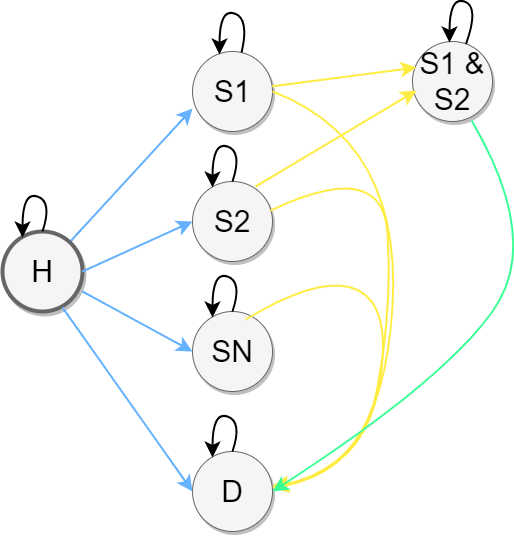

The diagram above was exported from draw.io. Its source (the exported page's mxGraphModel, read from the mxfile embedded in the PNG):
<mxGraphModel dx="1674" dy="836" grid="1" gridSize="10" guides="1" tooltips="1" connect="1" arrows="1" fold="1" page="1" pageScale="1.5" pageWidth="1169" pageHeight="826" background="none" math="0" shadow="0">
  <root>
    <mxCell id="0" style=";html=1;" />
    <mxCell id="1" style=";html=1;" parent="0" />
    <mxCell id="f0bcc99304e6f5a-9" style="edgeStyle=none;curved=1;html=1;startSize=10;endArrow=classic;endFill=1;endSize=10;strokeColor=#66B2FF;strokeWidth=2;fontSize=12;entryX=0;entryY=0.713;entryDx=0;entryDy=0;entryPerimeter=0;" parent="1" source="f0bcc99304e6f5a-1" target="f0bcc99304e6f5a-5" edge="1">
      <mxGeometry relative="1" as="geometry" />
    </mxCell>
    <mxCell id="f0bcc99304e6f5a-1" value="H" style="ellipse;whiteSpace=wrap;html=1;rounded=0;shadow=1;strokeColor=#666666;strokeWidth=4;fontSize=30;align=center;fillColor=#f5f5f5;" parent="1" vertex="1">
      <mxGeometry x="170" y="320" width="80" height="80" as="geometry" />
    </mxCell>
    <mxCell id="f0bcc99304e6f5a-5" value="S1" style="ellipse;whiteSpace=wrap;html=1;rounded=0;shadow=1;strokeColor=#666666;strokeWidth=1;fontSize=30;align=center;fillColor=#f5f5f5;" parent="1" vertex="1">
      <mxGeometry x="360" y="140" width="80" height="80" as="geometry" />
    </mxCell>
    <mxCell id="7lPR41MCLRHjKywZcq2X-1" value="S2" style="ellipse;whiteSpace=wrap;html=1;rounded=0;shadow=1;strokeColor=#666666;strokeWidth=1;fontSize=30;align=center;fillColor=#f5f5f5;" vertex="1" parent="1">
      <mxGeometry x="360" y="270" width="80" height="80" as="geometry" />
    </mxCell>
    <mxCell id="7lPR41MCLRHjKywZcq2X-3" style="edgeStyle=none;curved=1;html=1;startSize=10;endArrow=classic;endFill=1;endSize=10;strokeColor=#66B2FF;strokeWidth=2;fontSize=12;entryX=0;entryY=0.5;entryDx=0;entryDy=0;" edge="1" parent="1" target="7lPR41MCLRHjKywZcq2X-1">
      <mxGeometry relative="1" as="geometry">
        <mxPoint x="250" y="360" as="sourcePoint" />
        <mxPoint x="410" y="267" as="targetPoint" />
      </mxGeometry>
    </mxCell>
    <mxCell id="7lPR41MCLRHjKywZcq2X-6" value="SN" style="ellipse;whiteSpace=wrap;html=1;rounded=0;shadow=1;strokeColor=#666666;strokeWidth=1;fontSize=30;align=center;fillColor=#f5f5f5;" vertex="1" parent="1">
      <mxGeometry x="360" y="400" width="80" height="80" as="geometry" />
    </mxCell>
    <mxCell id="7lPR41MCLRHjKywZcq2X-7" style="edgeStyle=none;curved=1;html=1;startSize=10;endArrow=classic;endFill=1;endSize=10;strokeColor=#66B2FF;strokeWidth=2;fontSize=12;entryX=0;entryY=0.5;entryDx=0;entryDy=0;" edge="1" parent="1" target="7lPR41MCLRHjKywZcq2X-6">
      <mxGeometry relative="1" as="geometry">
        <mxPoint x="250" y="380" as="sourcePoint" />
        <mxPoint x="387" y="381" as="targetPoint" />
      </mxGeometry>
    </mxCell>
    <mxCell id="7lPR41MCLRHjKywZcq2X-10" value="D" style="ellipse;whiteSpace=wrap;html=1;rounded=0;shadow=1;strokeColor=#666666;strokeWidth=1;fontSize=30;align=center;fillColor=#f5f5f5;" vertex="1" parent="1">
      <mxGeometry x="360" y="540" width="80" height="80" as="geometry" />
    </mxCell>
    <mxCell id="7lPR41MCLRHjKywZcq2X-11" style="edgeStyle=none;curved=1;html=1;startSize=10;endArrow=classic;endFill=1;endSize=10;strokeColor=#66B2FF;strokeWidth=2;fontSize=12;entryX=0;entryY=0.5;entryDx=0;entryDy=0;exitX=0.75;exitY=0.95;exitDx=0;exitDy=0;exitPerimeter=0;" edge="1" parent="1" target="7lPR41MCLRHjKywZcq2X-10" source="f0bcc99304e6f5a-1">
      <mxGeometry relative="1" as="geometry">
        <mxPoint x="250" y="490" as="sourcePoint" />
        <mxPoint x="387" y="491" as="targetPoint" />
      </mxGeometry>
    </mxCell>
    <mxCell id="7lPR41MCLRHjKywZcq2X-13" style="edgeStyle=none;curved=1;html=1;startSize=10;endArrow=classic;endFill=1;endSize=10;strokeColor=#000000;strokeWidth=2;fontSize=12;entryX=0.25;entryY=0.125;entryDx=0;entryDy=0;entryPerimeter=0;exitX=0.5;exitY=0;exitDx=0;exitDy=0;" edge="1" parent="1" source="f0bcc99304e6f5a-1">
      <mxGeometry relative="1" as="geometry">
        <mxPoint x="225" y="316" as="sourcePoint" />
        <mxPoint x="190" y="326" as="targetPoint" />
        <Array as="points">
          <mxPoint x="220" y="290" />
          <mxPoint x="190" y="280" />
        </Array>
      </mxGeometry>
    </mxCell>
    <mxCell id="7lPR41MCLRHjKywZcq2X-15" style="edgeStyle=none;curved=1;html=1;startSize=10;endArrow=classic;endFill=1;endSize=10;strokeColor=#000000;strokeWidth=2;fontSize=12;entryX=0.25;entryY=0.125;entryDx=0;entryDy=0;entryPerimeter=0;" edge="1" parent="1" source="f0bcc99304e6f5a-5">
      <mxGeometry relative="1" as="geometry">
        <mxPoint x="427" y="147" as="sourcePoint" />
        <mxPoint x="387" y="143" as="targetPoint" />
        <Array as="points">
          <mxPoint x="417" y="107" />
          <mxPoint x="387" y="97" />
        </Array>
      </mxGeometry>
    </mxCell>
    <mxCell id="7lPR41MCLRHjKywZcq2X-16" style="edgeStyle=none;curved=1;html=1;startSize=10;endArrow=classic;endFill=1;endSize=10;strokeColor=#000000;strokeWidth=2;fontSize=12;entryX=0.25;entryY=0.125;entryDx=0;entryDy=0;entryPerimeter=0;exitX=0.5;exitY=0;exitDx=0;exitDy=0;" edge="1" parent="1" source="7lPR41MCLRHjKywZcq2X-1">
      <mxGeometry relative="1" as="geometry">
        <mxPoint x="420" y="280" as="sourcePoint" />
        <mxPoint x="380" y="276" as="targetPoint" />
        <Array as="points">
          <mxPoint x="410" y="240" />
          <mxPoint x="380" y="230" />
        </Array>
      </mxGeometry>
    </mxCell>
    <mxCell id="7lPR41MCLRHjKywZcq2X-18" style="edgeStyle=none;curved=1;html=1;startSize=10;endArrow=classic;endFill=1;endSize=10;strokeColor=#000000;strokeWidth=2;fontSize=12;entryX=0.25;entryY=0.125;entryDx=0;entryDy=0;entryPerimeter=0;exitX=0.5;exitY=0;exitDx=0;exitDy=0;" edge="1" parent="1" source="7lPR41MCLRHjKywZcq2X-6">
      <mxGeometry relative="1" as="geometry">
        <mxPoint x="420" y="410" as="sourcePoint" />
        <mxPoint x="380" y="406" as="targetPoint" />
        <Array as="points">
          <mxPoint x="410" y="370" />
          <mxPoint x="380" y="360" />
        </Array>
      </mxGeometry>
    </mxCell>
    <mxCell id="7lPR41MCLRHjKywZcq2X-19" style="edgeStyle=none;curved=1;html=1;startSize=10;endArrow=classic;endFill=1;endSize=10;strokeColor=#000000;strokeWidth=2;fontSize=12;entryX=0.25;entryY=0.125;entryDx=0;entryDy=0;entryPerimeter=0;exitX=0.5;exitY=0;exitDx=0;exitDy=0;" edge="1" parent="1" source="7lPR41MCLRHjKywZcq2X-10">
      <mxGeometry relative="1" as="geometry">
        <mxPoint x="420" y="550" as="sourcePoint" />
        <mxPoint x="380" y="546" as="targetPoint" />
        <Array as="points">
          <mxPoint x="410" y="510" />
          <mxPoint x="380" y="500" />
        </Array>
      </mxGeometry>
    </mxCell>
    <mxCell id="7lPR41MCLRHjKywZcq2X-20" style="edgeStyle=none;curved=1;html=1;startSize=10;endArrow=classic;endFill=1;endSize=10;strokeColor=#FFEC42;strokeWidth=2;fontSize=12;exitX=1;exitY=0.5;exitDx=0;exitDy=0;" edge="1" parent="1" source="f0bcc99304e6f5a-5" target="7lPR41MCLRHjKywZcq2X-10">
      <mxGeometry relative="1" as="geometry">
        <mxPoint x="600" y="400" as="sourcePoint" />
        <mxPoint x="690" y="420" as="targetPoint" />
        <Array as="points">
          <mxPoint x="570" y="230" />
          <mxPoint x="550" y="560" />
        </Array>
      </mxGeometry>
    </mxCell>
    <mxCell id="7lPR41MCLRHjKywZcq2X-21" style="edgeStyle=none;curved=1;html=1;startSize=10;endArrow=classic;endFill=1;endSize=10;strokeColor=#FFEC42;strokeWidth=2;fontSize=12;exitX=0.975;exitY=0.363;exitDx=0;exitDy=0;entryX=1;entryY=0.375;entryDx=0;entryDy=0;entryPerimeter=0;exitPerimeter=0;" edge="1" parent="1" source="7lPR41MCLRHjKywZcq2X-1">
      <mxGeometry relative="1" as="geometry">
        <mxPoint x="440" y="316" as="sourcePoint" />
        <mxPoint x="440" y="576" as="targetPoint" />
        <Array as="points">
          <mxPoint x="550" y="246" />
          <mxPoint x="560" y="396" />
          <mxPoint x="530" y="556" />
        </Array>
      </mxGeometry>
    </mxCell>
    <mxCell id="7lPR41MCLRHjKywZcq2X-22" style="edgeStyle=none;curved=1;html=1;startSize=10;endArrow=classic;endFill=1;endSize=10;strokeColor=#FFEC42;strokeWidth=2;fontSize=12;exitX=0.663;exitY=0.1;exitDx=0;exitDy=0;entryX=1;entryY=0.375;entryDx=0;entryDy=0;entryPerimeter=0;exitPerimeter=0;" edge="1" parent="1" source="7lPR41MCLRHjKywZcq2X-6">
      <mxGeometry relative="1" as="geometry">
        <mxPoint x="429" y="403" as="sourcePoint" />
        <mxPoint x="441" y="577" as="targetPoint" />
        <Array as="points">
          <mxPoint x="491" y="361" />
          <mxPoint x="561" y="397" />
          <mxPoint x="531" y="557" />
        </Array>
      </mxGeometry>
    </mxCell>
    <mxCell id="7lPR41MCLRHjKywZcq2X-23" value="S1 &amp;amp; S2" style="ellipse;whiteSpace=wrap;html=1;rounded=0;shadow=1;strokeColor=#666666;strokeWidth=1;fontSize=30;align=center;fillColor=#f5f5f5;" vertex="1" parent="1">
      <mxGeometry x="580" y="130" width="80" height="80" as="geometry" />
    </mxCell>
    <mxCell id="7lPR41MCLRHjKywZcq2X-24" style="edgeStyle=none;curved=1;html=1;startSize=10;endArrow=classic;endFill=1;endSize=10;strokeColor=#FFEC42;strokeWidth=2;fontSize=12;entryX=0.05;entryY=0.325;entryDx=0;entryDy=0;entryPerimeter=0;" edge="1" parent="1" source="f0bcc99304e6f5a-5" target="7lPR41MCLRHjKywZcq2X-23">
      <mxGeometry relative="1" as="geometry">
        <mxPoint x="440" y="154" as="sourcePoint" />
        <mxPoint x="563" y="20" as="targetPoint" />
      </mxGeometry>
    </mxCell>
    <mxCell id="7lPR41MCLRHjKywZcq2X-25" style="edgeStyle=none;curved=1;html=1;startSize=10;endArrow=classic;endFill=1;endSize=10;strokeColor=#FFEC42;strokeWidth=2;fontSize=12;entryX=0.05;entryY=0.613;entryDx=0;entryDy=0;entryPerimeter=0;exitX=0.788;exitY=0.063;exitDx=0;exitDy=0;exitPerimeter=0;" edge="1" parent="1" source="7lPR41MCLRHjKywZcq2X-1" target="7lPR41MCLRHjKywZcq2X-23">
      <mxGeometry relative="1" as="geometry">
        <mxPoint x="450" y="185" as="sourcePoint" />
        <mxPoint x="594" y="166" as="targetPoint" />
      </mxGeometry>
    </mxCell>
    <mxCell id="7lPR41MCLRHjKywZcq2X-27" style="edgeStyle=none;curved=1;html=1;startSize=10;endArrow=classic;endFill=1;endSize=10;strokeColor=#3BFF96;strokeWidth=2;fontSize=12;exitX=0.738;exitY=0.988;exitDx=0;exitDy=0;exitPerimeter=0;" edge="1" parent="1" source="7lPR41MCLRHjKywZcq2X-23">
      <mxGeometry relative="1" as="geometry">
        <mxPoint x="650" y="477" as="sourcePoint" />
        <mxPoint x="440" y="580" as="targetPoint" />
        <Array as="points">
          <mxPoint x="710" y="330" />
          <mxPoint x="610" y="470" />
        </Array>
      </mxGeometry>
    </mxCell>
    <mxCell id="7lPR41MCLRHjKywZcq2X-28" style="edgeStyle=none;curved=1;html=1;startSize=10;endArrow=classic;endFill=1;endSize=10;strokeColor=#000000;strokeWidth=2;fontSize=12;" edge="1" parent="1" source="7lPR41MCLRHjKywZcq2X-23">
      <mxGeometry relative="1" as="geometry">
        <mxPoint x="639" y="129" as="sourcePoint" />
        <mxPoint x="617" y="131" as="targetPoint" />
        <Array as="points">
          <mxPoint x="647" y="95" />
          <mxPoint x="617" y="85" />
        </Array>
      </mxGeometry>
    </mxCell>
  </root>
</mxGraphModel>